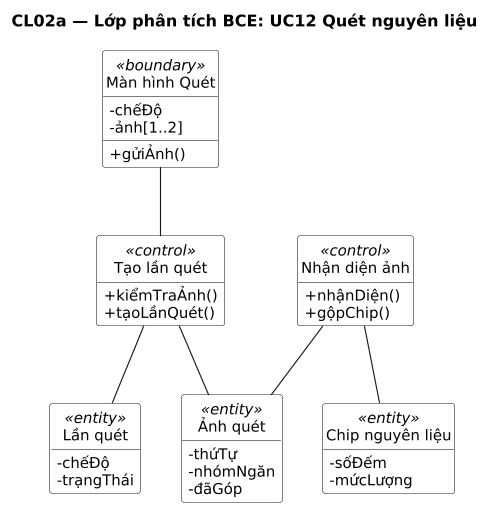

The diagram above was rendered by PlantUML. Its source (embedded in the PNG):
@startuml
title CL02a — Lớp phân tích BCE: UC12 Quét nguyên liệu
' Sinh từ docs/sad/tools/diagrams/model.py — sửa ở đó rồi chạy gen_puml.py, không sửa tay.
skinparam shadowing false
skinparam defaultFontName DejaVu Sans
skinparam defaultFontSize 13
skinparam dpi 110

hide circle
hide empty members
skinparam classAttributeIconSize 0
skinparam ClassBackgroundColor White

class "Màn hình Quét" as BQ <<boundary>> {
  -chếĐộ
  -ảnh[1..2]
  +gửiẢnh()
}
class "Tạo lần quét" as CT <<control>> {
  +kiểmTraẢnh()
  +tạoLầnQuét()
}
class "Nhận diện ảnh" as CS <<control>> {
  +nhậnDiện()
  +gộpChip()
}
class "Lần quét" as ELQ <<entity>> {
  -chếĐộ
  -trạngThái
}
class "Ảnh quét" as EAQ <<entity>> {
  -thứTự
  -nhómNgăn
  -đãGóp
}
class "Chip nguyên liệu" as ECH <<entity>> {
  -sốĐếm
  -mứcLượng
}

BQ -- CT
CT -- ELQ
CT -- EAQ
CS -- EAQ
CS -- ECH
@enduml